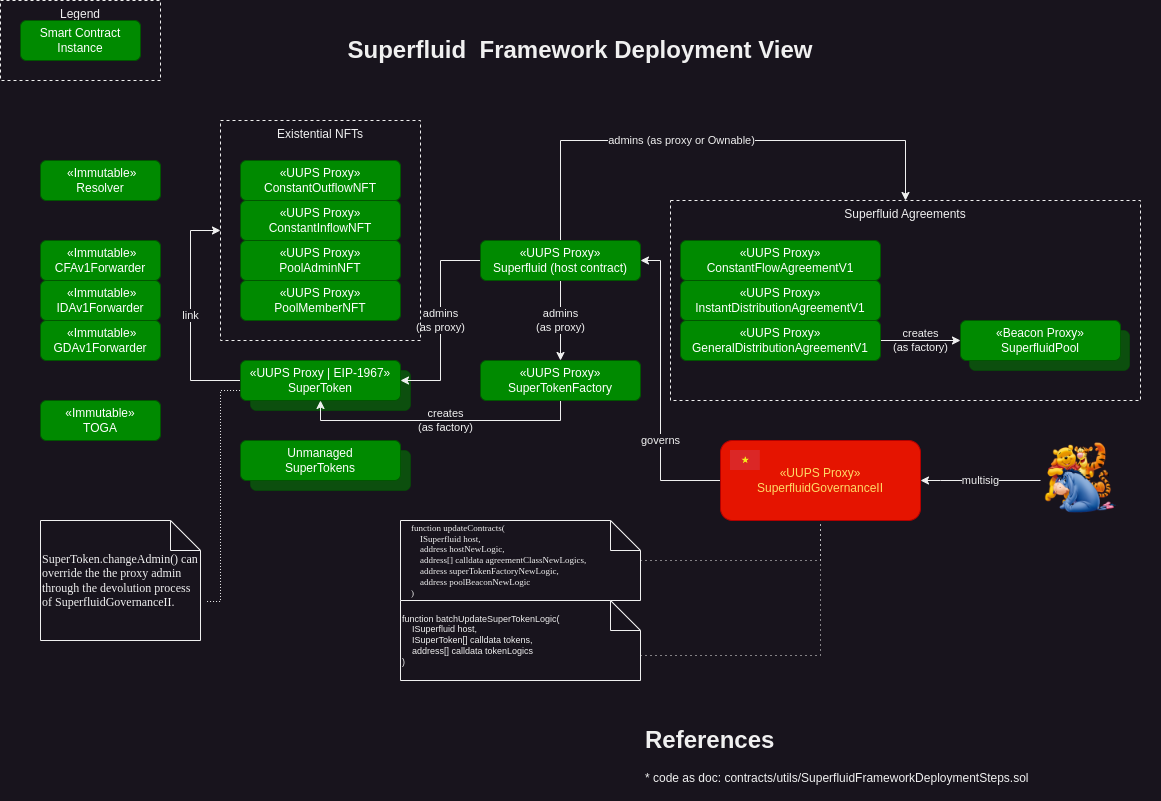

The diagram above was exported from draw.io. Its source (the exported page's mxGraphModel, read from the mxfile embedded in the PNG):
<mxGraphModel dx="2074" dy="1230" grid="1" gridSize="10" guides="1" tooltips="1" connect="1" arrows="1" fold="1" page="1" pageScale="1" pageWidth="1169" pageHeight="827" math="0" shadow="0">
  <root>
    <mxCell id="0" />
    <mxCell id="1" parent="0" />
    <mxCell id="yRzJGyd7bDUnVyytgLMS-36" value="&lt;br&gt;" style="rounded=1;whiteSpace=wrap;html=1;fillColor=#008a00;fontColor=#ffffff;strokeColor=#005700;gradientColor=none;shadow=0;opacity=50;" parent="1" vertex="1">
      <mxGeometry x="250" y="450" width="160" height="40" as="geometry" />
    </mxCell>
    <mxCell id="yRzJGyd7bDUnVyytgLMS-12" value="&lt;br&gt;" style="rounded=1;whiteSpace=wrap;html=1;fillColor=#008a00;fontColor=#ffffff;strokeColor=#005700;gradientColor=none;shadow=0;opacity=50;" parent="1" vertex="1">
      <mxGeometry x="250" y="370" width="160" height="40" as="geometry" />
    </mxCell>
    <mxCell id="yRzJGyd7bDUnVyytgLMS-10" value="&lt;br&gt;" style="rounded=1;whiteSpace=wrap;html=1;fillColor=#008a00;fontColor=#ffffff;strokeColor=#005700;gradientColor=none;shadow=0;opacity=50;" parent="1" vertex="1">
      <mxGeometry x="969" y="330" width="160" height="40" as="geometry" />
    </mxCell>
    <mxCell id="yRzJGyd7bDUnVyytgLMS-6" value="Legend" style="rounded=0;whiteSpace=wrap;html=1;dashed=1;fillColor=none;verticalAlign=top;" parent="1" vertex="1">
      <mxGeometry width="160" height="80" as="geometry" />
    </mxCell>
    <mxCell id="yRzJGyd7bDUnVyytgLMS-2" value="Smart Contract&lt;br&gt;Instance" style="rounded=1;whiteSpace=wrap;html=1;fillColor=#008a00;fontColor=#ffffff;strokeColor=#005700;" parent="1" vertex="1">
      <mxGeometry x="20" y="20" width="120" height="40" as="geometry" />
    </mxCell>
    <mxCell id="yRzJGyd7bDUnVyytgLMS-3" value="«UUPS Proxy»&lt;br&gt;ConstantFlowAgreementV1" style="rounded=1;whiteSpace=wrap;html=1;fillColor=#008a00;fontColor=#ffffff;strokeColor=#005700;" parent="1" vertex="1">
      <mxGeometry x="680" y="240" width="200" height="40" as="geometry" />
    </mxCell>
    <mxCell id="yRzJGyd7bDUnVyytgLMS-4" value="«UUPS Proxy»&lt;br&gt;InstantDistributionAgreementV1" style="rounded=1;whiteSpace=wrap;html=1;fillColor=#008a00;fontColor=#ffffff;strokeColor=#005700;" parent="1" vertex="1">
      <mxGeometry x="680" y="280" width="200" height="40" as="geometry" />
    </mxCell>
    <mxCell id="yRzJGyd7bDUnVyytgLMS-18" value="admins (as proxy or Ownable)" style="edgeStyle=orthogonalEdgeStyle;rounded=0;orthogonalLoop=1;jettySize=auto;html=1;entryX=0.5;entryY=0;entryDx=0;entryDy=0;exitX=0.5;exitY=0;exitDx=0;exitDy=0;" parent="1" source="yRzJGyd7bDUnVyytgLMS-5" target="0KwlKN-99ruFgOMUbXw1-1" edge="1">
      <mxGeometry x="-0.125" relative="1" as="geometry">
        <Array as="points">
          <mxPoint x="560" y="140" />
          <mxPoint x="905" y="140" />
        </Array>
        <mxPoint as="offset" />
        <mxPoint x="1070" y="320" as="targetPoint" />
      </mxGeometry>
    </mxCell>
    <mxCell id="yRzJGyd7bDUnVyytgLMS-37" value="admins&lt;br&gt;(as proxy)" style="edgeStyle=orthogonalEdgeStyle;rounded=0;orthogonalLoop=1;jettySize=auto;html=1;entryX=1;entryY=0.5;entryDx=0;entryDy=0;exitX=0;exitY=0.5;exitDx=0;exitDy=0;" parent="1" source="yRzJGyd7bDUnVyytgLMS-5" target="yRzJGyd7bDUnVyytgLMS-11" edge="1">
      <mxGeometry relative="1" as="geometry" />
    </mxCell>
    <mxCell id="yRzJGyd7bDUnVyytgLMS-38" value="admins&lt;br&gt;(as proxy)" style="edgeStyle=orthogonalEdgeStyle;rounded=0;orthogonalLoop=1;jettySize=auto;html=1;entryX=0.5;entryY=0;entryDx=0;entryDy=0;" parent="1" source="yRzJGyd7bDUnVyytgLMS-5" target="yRzJGyd7bDUnVyytgLMS-27" edge="1">
      <mxGeometry relative="1" as="geometry">
        <mxPoint as="offset" />
      </mxGeometry>
    </mxCell>
    <mxCell id="yRzJGyd7bDUnVyytgLMS-5" value="«UUPS Proxy»&lt;br&gt;Superfluid (host contract)" style="rounded=1;whiteSpace=wrap;html=1;fillColor=#008a00;fontColor=#ffffff;strokeColor=#005700;" parent="1" vertex="1">
      <mxGeometry x="480" y="240" width="160" height="40" as="geometry" />
    </mxCell>
    <mxCell id="0KwlKN-99ruFgOMUbXw1-2" value="governs" style="edgeStyle=orthogonalEdgeStyle;rounded=0;orthogonalLoop=1;jettySize=auto;html=1;entryX=1;entryY=0.5;entryDx=0;entryDy=0;" edge="1" parent="1" source="yRzJGyd7bDUnVyytgLMS-7" target="yRzJGyd7bDUnVyytgLMS-5">
      <mxGeometry x="-0.3333" relative="1" as="geometry">
        <Array as="points">
          <mxPoint x="660" y="480" />
          <mxPoint x="660" y="260" />
        </Array>
        <mxPoint as="offset" />
      </mxGeometry>
    </mxCell>
    <mxCell id="yRzJGyd7bDUnVyytgLMS-7" value="«UUPS Proxy»&lt;br&gt;SuperfluidGovernanceII" style="rounded=1;whiteSpace=wrap;html=1;fillColor=#e51400;fontColor=#FFD966;strokeColor=#B20000;" parent="1" vertex="1">
      <mxGeometry x="720" y="440" width="200" height="80" as="geometry" />
    </mxCell>
    <mxCell id="yRzJGyd7bDUnVyytgLMS-51" value="creates&lt;br&gt;(as factory)" style="edgeStyle=orthogonalEdgeStyle;rounded=0;orthogonalLoop=1;jettySize=auto;html=1;entryX=0;entryY=0.5;entryDx=0;entryDy=0;labelBackgroundColor=none;" parent="1" source="yRzJGyd7bDUnVyytgLMS-8" target="yRzJGyd7bDUnVyytgLMS-9" edge="1">
      <mxGeometry relative="1" as="geometry">
        <mxPoint x="950" y="340" as="targetPoint" />
      </mxGeometry>
    </mxCell>
    <mxCell id="yRzJGyd7bDUnVyytgLMS-8" value="«UUPS Proxy»&lt;br&gt;GeneralDistributionAgreementV1" style="rounded=1;whiteSpace=wrap;html=1;fillColor=#008a00;fontColor=#ffffff;strokeColor=#005700;" parent="1" vertex="1">
      <mxGeometry x="680" y="320" width="200" height="40" as="geometry" />
    </mxCell>
    <mxCell id="yRzJGyd7bDUnVyytgLMS-9" value="«Beacon Proxy»&lt;br&gt;SuperfluidPool" style="rounded=1;whiteSpace=wrap;html=1;fillColor=#008a00;fontColor=#ffffff;strokeColor=#005700;gradientColor=none;shadow=0;" parent="1" vertex="1">
      <mxGeometry x="960" y="320" width="160" height="40" as="geometry" />
    </mxCell>
    <mxCell id="yRzJGyd7bDUnVyytgLMS-23" value="link" style="edgeStyle=orthogonalEdgeStyle;rounded=0;orthogonalLoop=1;jettySize=auto;html=1;entryX=0;entryY=0.5;entryDx=0;entryDy=0;exitX=0;exitY=0.5;exitDx=0;exitDy=0;" parent="1" source="yRzJGyd7bDUnVyytgLMS-11" target="yRzJGyd7bDUnVyytgLMS-25" edge="1">
      <mxGeometry relative="1" as="geometry">
        <Array as="points">
          <mxPoint x="190" y="380" />
          <mxPoint x="190" y="230" />
        </Array>
      </mxGeometry>
    </mxCell>
    <mxCell id="yRzJGyd7bDUnVyytgLMS-11" value="&lt;div&gt;«UUPS Proxy | EIP-1967»&lt;/div&gt;SuperToken" style="rounded=1;whiteSpace=wrap;html=1;fillColor=#008a00;fontColor=#ffffff;strokeColor=#005700;" parent="1" vertex="1">
      <mxGeometry x="240" y="360" width="160" height="40" as="geometry" />
    </mxCell>
    <mxCell id="yRzJGyd7bDUnVyytgLMS-15" value="&amp;nbsp;«Immutable»&lt;br&gt;CFAv1Forwarder" style="rounded=1;whiteSpace=wrap;html=1;fillColor=#008a00;fontColor=#ffffff;strokeColor=#005700;" parent="1" vertex="1">
      <mxGeometry x="40" y="240" width="120" height="40" as="geometry" />
    </mxCell>
    <mxCell id="yRzJGyd7bDUnVyytgLMS-16" value="&amp;nbsp;«Immutable»&lt;br&gt;IDAv1Forwarder" style="rounded=1;whiteSpace=wrap;html=1;fillColor=#008a00;fontColor=#ffffff;strokeColor=#005700;" parent="1" vertex="1">
      <mxGeometry x="40" y="280" width="120" height="40" as="geometry" />
    </mxCell>
    <mxCell id="yRzJGyd7bDUnVyytgLMS-17" value="&amp;nbsp;«Immutable»&lt;br&gt;GDAv1Forwarder" style="rounded=1;whiteSpace=wrap;html=1;fillColor=#008a00;fontColor=#ffffff;strokeColor=#005700;" parent="1" vertex="1">
      <mxGeometry x="40" y="320" width="120" height="40" as="geometry" />
    </mxCell>
    <mxCell id="yRzJGyd7bDUnVyytgLMS-19" value="«UUPS Proxy»&lt;br&gt;ConstantOutflowNFT" style="rounded=1;whiteSpace=wrap;html=1;fillColor=#008a00;fontColor=#ffffff;strokeColor=#005700;" parent="1" vertex="1">
      <mxGeometry x="240" y="160" width="160" height="40" as="geometry" />
    </mxCell>
    <mxCell id="yRzJGyd7bDUnVyytgLMS-20" value="«UUPS Proxy»&lt;br&gt;ConstantInflowNFT" style="rounded=1;whiteSpace=wrap;html=1;fillColor=#008a00;fontColor=#ffffff;strokeColor=#005700;" parent="1" vertex="1">
      <mxGeometry x="240" y="200" width="160" height="40" as="geometry" />
    </mxCell>
    <mxCell id="yRzJGyd7bDUnVyytgLMS-21" value="«UUPS Proxy»&lt;br&gt;PoolAdminNFT" style="rounded=1;whiteSpace=wrap;html=1;fillColor=#008a00;fontColor=#ffffff;strokeColor=#005700;" parent="1" vertex="1">
      <mxGeometry x="240" y="240" width="160" height="40" as="geometry" />
    </mxCell>
    <mxCell id="yRzJGyd7bDUnVyytgLMS-22" value="«UUPS Proxy»&lt;br&gt;PoolMemberNFT" style="rounded=1;whiteSpace=wrap;html=1;fillColor=#008a00;fontColor=#ffffff;strokeColor=#005700;" parent="1" vertex="1">
      <mxGeometry x="240" y="280" width="160" height="40" as="geometry" />
    </mxCell>
    <mxCell id="yRzJGyd7bDUnVyytgLMS-25" value="Existential NFTs" style="rounded=0;whiteSpace=wrap;html=1;dashed=1;fillColor=none;verticalAlign=top;" parent="1" vertex="1">
      <mxGeometry x="220" y="120" width="200" height="220" as="geometry" />
    </mxCell>
    <mxCell id="yRzJGyd7bDUnVyytgLMS-34" value="creates&lt;br&gt;(as factory)" style="edgeStyle=orthogonalEdgeStyle;rounded=0;orthogonalLoop=1;jettySize=auto;html=1;exitX=0.5;exitY=1;exitDx=0;exitDy=0;labelBackgroundColor=none;" parent="1" edge="1">
      <mxGeometry relative="1" as="geometry">
        <mxPoint x="560" y="390" as="sourcePoint" />
        <mxPoint x="320" y="400" as="targetPoint" />
        <Array as="points">
          <mxPoint x="560" y="420" />
          <mxPoint x="320" y="420" />
        </Array>
      </mxGeometry>
    </mxCell>
    <mxCell id="yRzJGyd7bDUnVyytgLMS-27" value="«UUPS Proxy»&lt;br&gt;SuperTokenFactory" style="rounded=1;whiteSpace=wrap;html=1;fillColor=#008a00;fontColor=#ffffff;strokeColor=#005700;" parent="1" vertex="1">
      <mxGeometry x="480" y="360" width="160" height="40" as="geometry" />
    </mxCell>
    <mxCell id="yRzJGyd7bDUnVyytgLMS-29" value="&amp;nbsp;«Immutable»&lt;br&gt;Resolver" style="rounded=1;whiteSpace=wrap;html=1;fillColor=#008a00;fontColor=#ffffff;strokeColor=#005700;" parent="1" vertex="1">
      <mxGeometry x="40" y="160" width="120" height="40" as="geometry" />
    </mxCell>
    <mxCell id="yRzJGyd7bDUnVyytgLMS-30" value="«Immutable»&lt;br&gt;TOGA" style="rounded=1;whiteSpace=wrap;html=1;fillColor=#008a00;fontColor=#ffffff;strokeColor=#005700;" parent="1" vertex="1">
      <mxGeometry x="40" y="400" width="120" height="40" as="geometry" />
    </mxCell>
    <mxCell id="yRzJGyd7bDUnVyytgLMS-33" value="" style="shape=image;verticalLabelPosition=bottom;labelBackgroundColor=default;verticalAlign=top;aspect=fixed;imageAspect=0;image=https://www.worldatlas.com/img/flag/vn-flag.jpg;" parent="1" vertex="1">
      <mxGeometry x="730" y="450" width="29.85" height="20" as="geometry" />
    </mxCell>
    <mxCell id="yRzJGyd7bDUnVyytgLMS-35" value="&lt;div&gt;&lt;/div&gt;Unmanaged&lt;br&gt;SuperTokens" style="rounded=1;whiteSpace=wrap;html=1;fillColor=#008a00;fontColor=#ffffff;strokeColor=#005700;" parent="1" vertex="1">
      <mxGeometry x="240" y="440" width="160" height="40" as="geometry" />
    </mxCell>
    <mxCell id="yRzJGyd7bDUnVyytgLMS-41" style="edgeStyle=orthogonalEdgeStyle;rounded=0;orthogonalLoop=1;jettySize=auto;html=1;entryX=0;entryY=0.75;entryDx=0;entryDy=0;dashed=1;dashPattern=1 2;endArrow=none;endFill=0;exitX=1.041;exitY=0.675;exitDx=0;exitDy=0;exitPerimeter=0;" parent="1" source="yRzJGyd7bDUnVyytgLMS-45" target="yRzJGyd7bDUnVyytgLMS-11" edge="1">
      <mxGeometry relative="1" as="geometry" />
    </mxCell>
    <mxCell id="yRzJGyd7bDUnVyytgLMS-44" style="edgeStyle=orthogonalEdgeStyle;rounded=0;orthogonalLoop=1;jettySize=auto;html=1;entryX=0.5;entryY=1;entryDx=0;entryDy=0;endArrow=none;endFill=0;dashed=1;dashPattern=1 4;" parent="1" source="yRzJGyd7bDUnVyytgLMS-43" target="yRzJGyd7bDUnVyytgLMS-7" edge="1">
      <mxGeometry relative="1" as="geometry" />
    </mxCell>
    <mxCell id="yRzJGyd7bDUnVyytgLMS-43" value="&lt;div style=&quot;font-size: 9px;&quot;&gt;&lt;font face=&quot;Lucida Console&quot; style=&quot;font-size: 9px;&quot;&gt;&amp;nbsp; &amp;nbsp; function updateContracts(&lt;/font&gt;&lt;/div&gt;&lt;div style=&quot;font-size: 9px;&quot;&gt;&lt;font face=&quot;Lucida Console&quot; style=&quot;font-size: 9px;&quot;&gt;&amp;nbsp; &amp;nbsp; &amp;nbsp; &amp;nbsp; ISuperfluid host,&lt;/font&gt;&lt;/div&gt;&lt;div style=&quot;font-size: 9px;&quot;&gt;&lt;font face=&quot;Lucida Console&quot; style=&quot;font-size: 9px;&quot;&gt;&amp;nbsp; &amp;nbsp; &amp;nbsp; &amp;nbsp; address hostNewLogic,&lt;/font&gt;&lt;/div&gt;&lt;div style=&quot;font-size: 9px;&quot;&gt;&lt;font face=&quot;Lucida Console&quot; style=&quot;font-size: 9px;&quot;&gt;&amp;nbsp; &amp;nbsp; &amp;nbsp; &amp;nbsp; address[] calldata agreementClassNewLogics,&lt;/font&gt;&lt;/div&gt;&lt;div style=&quot;font-size: 9px;&quot;&gt;&lt;font face=&quot;Lucida Console&quot; style=&quot;font-size: 9px;&quot;&gt;&amp;nbsp; &amp;nbsp; &amp;nbsp; &amp;nbsp; address superTokenFactoryNewLogic,&lt;/font&gt;&lt;/div&gt;&lt;div style=&quot;font-size: 9px;&quot;&gt;&lt;font face=&quot;Lucida Console&quot; style=&quot;font-size: 9px;&quot;&gt;&amp;nbsp; &amp;nbsp; &amp;nbsp; &amp;nbsp; address poolBeaconNewLogic&lt;/font&gt;&lt;/div&gt;&lt;div style=&quot;font-size: 9px;&quot;&gt;&lt;font face=&quot;Lucida Console&quot; style=&quot;font-size: 9px;&quot;&gt;&amp;nbsp; &amp;nbsp; )&lt;/font&gt;&lt;/div&gt;" style="shape=note;whiteSpace=wrap;html=1;backgroundOutline=1;darkOpacity=0.05;align=left;fontSize=9;" parent="1" vertex="1">
      <mxGeometry x="400" y="520" width="240" height="80" as="geometry" />
    </mxCell>
    <mxCell id="yRzJGyd7bDUnVyytgLMS-45" value="&lt;div style=&quot;&quot;&gt;&lt;font face=&quot;Lucida Console&quot;&gt;SuperToken.changeAdmin() can override the the proxy admin through the devolution process of SuperfluidGovernanceII.&lt;/font&gt;&lt;br&gt;&lt;/div&gt;" style="shape=note;whiteSpace=wrap;html=1;backgroundOutline=1;darkOpacity=0.05;align=left;" parent="1" vertex="1">
      <mxGeometry x="40" y="520" width="160" height="120" as="geometry" />
    </mxCell>
    <mxCell id="yRzJGyd7bDUnVyytgLMS-47" value="multisig" style="edgeStyle=orthogonalEdgeStyle;rounded=0;orthogonalLoop=1;jettySize=auto;html=1;entryX=1;entryY=0.5;entryDx=0;entryDy=0;endArrow=classic;endFill=1;" parent="1" source="yRzJGyd7bDUnVyytgLMS-46" target="yRzJGyd7bDUnVyytgLMS-7" edge="1">
      <mxGeometry relative="1" as="geometry">
        <Array as="points">
          <mxPoint x="940" y="480" />
          <mxPoint x="940" y="480" />
        </Array>
      </mxGeometry>
    </mxCell>
    <mxCell id="yRzJGyd7bDUnVyytgLMS-46" value="" style="shape=image;verticalLabelPosition=bottom;labelBackgroundColor=default;verticalAlign=top;aspect=fixed;imageAspect=0;image=https://www.pngall.com/wp-content/uploads/2017/03/Winnie-The-Pooh-PNG-Clipart.png;" parent="1" vertex="1">
      <mxGeometry x="1040" y="440" width="80" height="80" as="geometry" />
    </mxCell>
    <mxCell id="yRzJGyd7bDUnVyytgLMS-48" value="&lt;div style=&quot;font-size: 9px;&quot;&gt;&lt;div&gt;function batchUpdateSuperTokenLogic(&lt;/div&gt;&lt;div&gt;&amp;nbsp; &amp;nbsp; ISuperfluid host,&lt;/div&gt;&lt;div&gt;&amp;nbsp; &amp;nbsp; ISuperToken[] calldata tokens,&lt;/div&gt;&lt;div&gt;&amp;nbsp; &amp;nbsp; address[] calldata tokenLogics&lt;/div&gt;&lt;div&gt;)&lt;/div&gt;&lt;/div&gt;" style="shape=note;whiteSpace=wrap;html=1;backgroundOutline=1;darkOpacity=0.05;align=left;fontSize=9;" parent="1" vertex="1">
      <mxGeometry x="400" y="600" width="240" height="80" as="geometry" />
    </mxCell>
    <mxCell id="yRzJGyd7bDUnVyytgLMS-49" style="edgeStyle=orthogonalEdgeStyle;rounded=0;orthogonalLoop=1;jettySize=auto;html=1;entryX=0.5;entryY=1;entryDx=0;entryDy=0;endArrow=none;endFill=0;dashed=1;dashPattern=1 4;exitX=0;exitY=0;exitDx=240;exitDy=55;exitPerimeter=0;" parent="1" source="yRzJGyd7bDUnVyytgLMS-48" target="yRzJGyd7bDUnVyytgLMS-7" edge="1">
      <mxGeometry relative="1" as="geometry">
        <mxPoint x="650" y="570" as="sourcePoint" />
        <mxPoint x="830" y="530" as="targetPoint" />
      </mxGeometry>
    </mxCell>
    <mxCell id="yRzJGyd7bDUnVyytgLMS-50" value="&lt;h1&gt;References&amp;nbsp;&lt;/h1&gt;* code as doc: contracts/utils/SuperfluidFrameworkDeploymentSteps.sol" style="text;html=1;strokeColor=none;fillColor=none;spacing=5;spacingTop=-20;whiteSpace=wrap;overflow=hidden;rounded=0;" parent="1" vertex="1">
      <mxGeometry x="640" y="720" width="520" height="80" as="geometry" />
    </mxCell>
    <mxCell id="a_0XLxlSzXslzA3Ya2Eq-2" value="&lt;h1&gt;Superfluid&amp;nbsp; Framework Deployment View&lt;/h1&gt;" style="text;html=1;strokeColor=none;fillColor=none;spacing=5;spacingTop=-20;whiteSpace=wrap;overflow=hidden;rounded=0;align=center;" parent="1" vertex="1">
      <mxGeometry x="320" y="30" width="520" height="40" as="geometry" />
    </mxCell>
    <mxCell id="0KwlKN-99ruFgOMUbXw1-1" value="Superfluid Agreements" style="rounded=0;whiteSpace=wrap;html=1;dashed=1;fillColor=none;verticalAlign=top;" vertex="1" parent="1">
      <mxGeometry x="670" y="200" width="470" height="200" as="geometry" />
    </mxCell>
  </root>
</mxGraphModel>